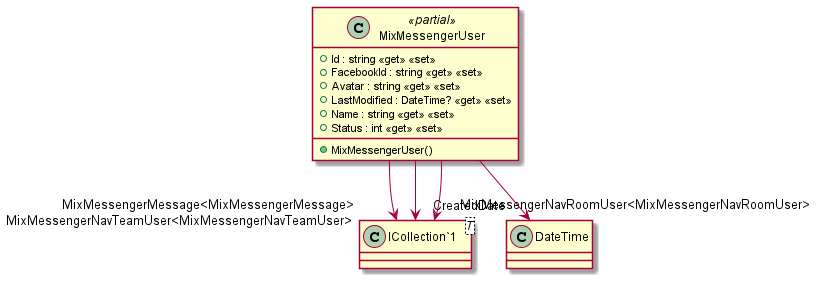

The diagram above was rendered by PlantUML. Its source (embedded in the PNG):
@startuml
class MixMessengerUser <<partial>> {
    + MixMessengerUser()
    + Id : string <<get>> <<set>>
    + FacebookId : string <<get>> <<set>>
    + Avatar : string <<get>> <<set>>
    + LastModified : DateTime? <<get>> <<set>>
    + Name : string <<get>> <<set>>
    + Status : int <<get>> <<set>>
}
class "ICollection`1"<T> {
}
MixMessengerUser --> "CreatedDate" DateTime
MixMessengerUser --> "MixMessengerMessage<MixMessengerMessage>" "ICollection`1"
MixMessengerUser --> "MixMessengerNavRoomUser<MixMessengerNavRoomUser>" "ICollection`1"
MixMessengerUser --> "MixMessengerNavTeamUser<MixMessengerNavTeamUser>" "ICollection`1"
@enduml